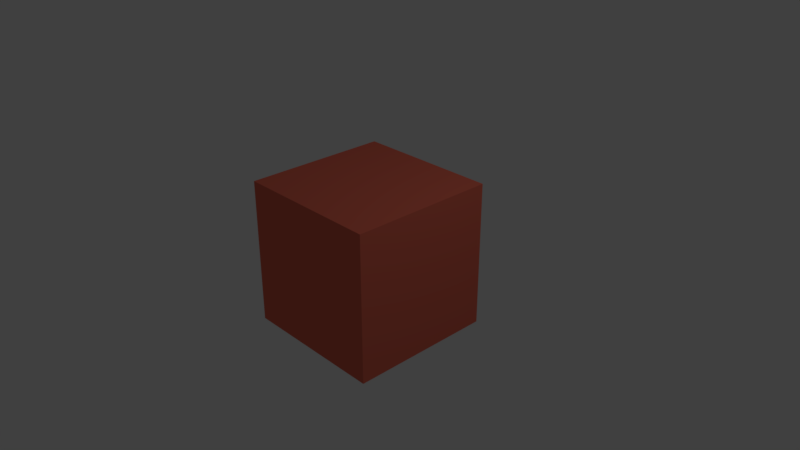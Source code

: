 # Source: Box.blend  (saved by Blender 2.79.0; exported with 4.5.12 LTS)
import bpy
from mathutils import Matrix  # noqa: F401  (used for matrix-valued properties, if any)

bpy.ops.wm.read_factory_settings(use_empty=True)
scene = bpy.context.scene
scene.name = 'Scene'

# ---- collections
col_collection_1 = bpy.data.collections.new('Collection 1'); scene.collection.children.link(col_collection_1)

# ---- materials (node trees are filled in below, after node groups)
mat_material = bpy.data.materials.new('Material')
mat_material.alpha_threshold = 0.0
mat_material.use_transparent_shadow = False
mat_material.diffuse_color = (0.8, 0.1604, 0.1041, 1.0)
mat_material.roughness = 0.5
mat_material.line_color = (0.0, 0.0, 0.0, 1.0)

# ---- material node trees

# ---- world
world_world = bpy.data.worlds.new('World'); scene.world = world_world
world_world.color = (0.05088, 0.05088, 0.05088)
world_world.use_sun_shadow = False
world_world.sun_shadow_jitter_overblur = 0.0
world_world.cycles.sampling_method = 'MANUAL'

# ---- cameras
cam_camera = bpy.data.cameras.new('Camera')
cam_camera.clip_end = 100.0
cam_camera.lens = 35.0
cam_camera.sensor_width = 32.0
cam_camera.sensor_height = 18.0
cam_camera.ortho_scale = 7.314
cam_camera.dof.focus_distance = 0.0
cam_camera.dof.aperture_fstop = 128.0

# ---- lights
light_lamp = bpy.data.lights.new('Lamp', 'POINT')
light_lamp.transmission_factor = 0.0
light_lamp.cutoff_distance = 30.0
light_lamp.energy = 100.0
light_lamp.shadow_buffer_clip_start = 1.001
light_lamp.shadow_soft_size = 0.1
light_lamp.shadow_maximum_resolution = 0.006
light_lamp.use_absolute_resolution = True

# ---- meshes
me_cube = bpy.data.meshes.new('Cube')
me_cube.from_pydata([(1.0, 1.0, -1.0), (1.0, -1.0, -1.0), (-1.0, -1.0, -1.0), (-1.0, 1.0, -1.0), (1.0, 1.0, 1.0), (1.0, -1.0, 1.0), (-1.0, -1.0, 1.0), (-1.0, 1.0, 1.0)], [], [(0, 1, 2, 3), (4, 7, 6, 5), (0, 4, 5, 1), (1, 5, 6, 2), (2, 6, 7, 3), (4, 0, 3, 7)])
me_cube.materials.append(mat_material)
me_cube.use_remesh_preserve_volume = False
me_cube.use_remesh_preserve_attributes = False
me_cube.use_mirror_vertex_groups = False
me_cube.update()

# ---- objects
ob_cube = bpy.data.objects.new('Cube', me_cube)
ob_lamp = bpy.data.objects.new('Lamp', light_lamp)
ob_camera = bpy.data.objects.new('Camera', cam_camera)

# ---- transforms, parenting, visibility, modifiers, constraints
ob_cube.location = (0.0, 0.0, 0.0)
ob_cube.lock_rotations_4d = False
ob_cube.empty_display_type = 'ARROWS'
ob_cube.lineart.crease_threshold = 0.0
ob_lamp.location = (4.076, 1.005, 5.904)
ob_lamp.rotation_euler = (0.6503, 0.05522, 1.866)
ob_lamp.lock_rotations_4d = False
ob_lamp.empty_display_type = 'ARROWS'
ob_lamp.color = (0.0, 0.0, 0.0, 0.0)
ob_lamp.lineart.crease_threshold = 0.0
ob_camera.location = (7.481, -6.508, 5.344)
ob_camera.rotation_euler = (1.109, 0.0, 0.8149)
ob_camera.lock_rotations_4d = False
ob_camera.empty_display_type = 'ARROWS'
ob_camera.color = (0.0, 0.0, 0.0, 0.0)
ob_camera.display_type = 'WIRE'
ob_camera.lineart.crease_threshold = 0.0

# ---- collection membership
col_collection_1.objects.link(ob_cube)
col_collection_1.objects.link(ob_lamp)
col_collection_1.objects.link(ob_camera)

# ---- scene / render settings (as saved in the file)
scene.camera = ob_camera
scene.frame_start = 1; scene.frame_end = 250; scene.frame_set(1)
scene.render.engine = 'BLENDER_EEVEE_NEXT'
scene.render.resolution_percentage = 50
scene.render.dither_intensity = 0.0
scene.cycles.use_denoising = False
scene.cycles.samples = 128
scene.cycles.sampling_pattern = 'TABULATED_SOBOL'
scene.cycles.use_adaptive_sampling = False
scene.cycles.use_light_tree = False
scene.cycles.blur_glossy = 0.0
scene.cycles.sample_clamp_indirect = 0.0
scene.view_settings.view_transform = 'Standard'
bpy.context.view_layer.update()

